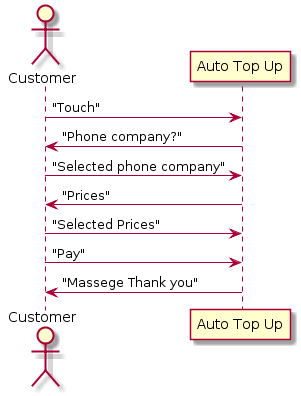

The diagram above was rendered by PlantUML. Its source (embedded in the PNG):
@startuml
actor Customer
"Customer"->"Auto Top Up":"Touch"
"Customer"<-"Auto Top Up":"Phone company?"
"Customer"->"Auto Top Up":"Selected phone company"
"Customer"<-"Auto Top Up":"Prices"
"Customer"->"Auto Top Up":"Selected Prices"
"Customer"->"Auto Top Up":"Pay"
"Customer"<-"Auto Top Up":"Massege Thank you"
@enduml